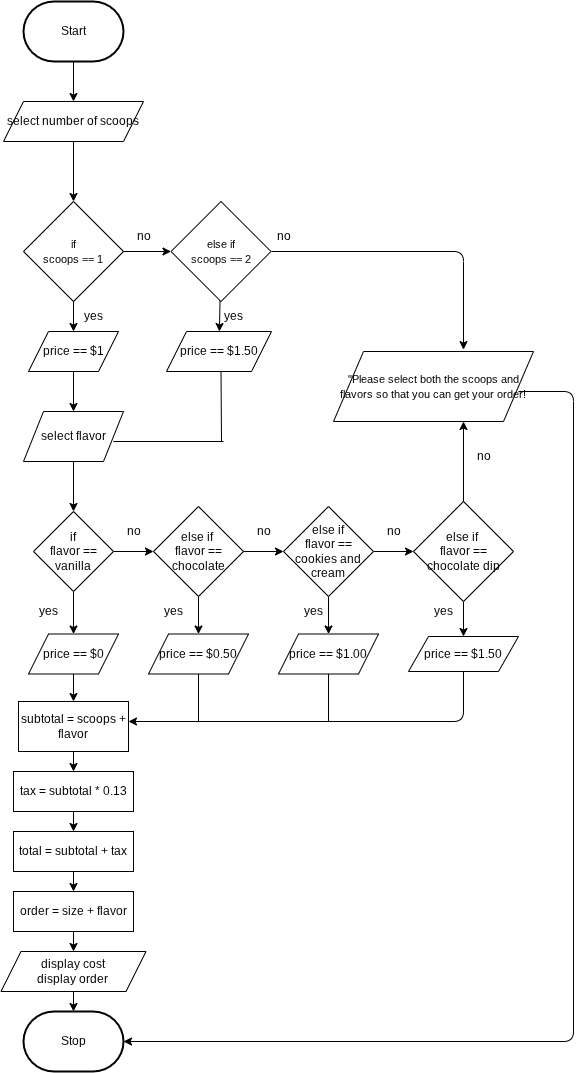

The diagram above was exported from draw.io. Its source (the exported page's mxGraphModel, read from the mxfile embedded in the PNG):
<mxGraphModel dx="1640" dy="629" grid="1" gridSize="10" guides="1" tooltips="1" connect="1" arrows="1" fold="1" page="1" pageScale="1" pageWidth="850" pageHeight="1100" math="0" shadow="0">
  <root>
    <mxCell id="0" />
    <mxCell id="1" parent="0" />
    <mxCell id="2" value="Start" style="strokeWidth=2;html=1;shape=mxgraph.flowchart.terminator;whiteSpace=wrap;" parent="1" vertex="1">
      <mxGeometry x="230" y="20" width="100" height="60" as="geometry" />
    </mxCell>
    <mxCell id="3" value="Stop" style="strokeWidth=2;html=1;shape=mxgraph.flowchart.terminator;whiteSpace=wrap;" parent="1" vertex="1">
      <mxGeometry x="230" y="1030" width="100" height="60" as="geometry" />
    </mxCell>
    <mxCell id="7" value="" style="edgeStyle=none;html=1;exitX=0.5;exitY=1;exitDx=0;exitDy=0;exitPerimeter=0;" parent="1" source="2" target="6" edge="1">
      <mxGeometry relative="1" as="geometry">
        <mxPoint x="280" y="480" as="sourcePoint" />
      </mxGeometry>
    </mxCell>
    <mxCell id="11" value="" style="edgeStyle=none;html=1;" parent="1" source="6" target="9" edge="1">
      <mxGeometry relative="1" as="geometry" />
    </mxCell>
    <mxCell id="6" value="&lt;font style=&quot;font-size: 12px;&quot;&gt;select number of scoops&lt;/font&gt;" style="shape=parallelogram;perimeter=parallelogramPerimeter;whiteSpace=wrap;html=1;fixedSize=1;" parent="1" vertex="1">
      <mxGeometry x="210" y="120" width="140" height="40" as="geometry" />
    </mxCell>
    <mxCell id="12" value="" style="edgeStyle=none;html=1;" parent="1" source="9" target="10" edge="1">
      <mxGeometry relative="1" as="geometry" />
    </mxCell>
    <mxCell id="21" value="" style="edgeStyle=none;html=1;" parent="1" source="9" target="20" edge="1">
      <mxGeometry relative="1" as="geometry" />
    </mxCell>
    <mxCell id="9" value="&lt;font style=&quot;font-size: 11px;&quot;&gt;if&lt;/font&gt;&lt;div&gt;&lt;font style=&quot;font-size: 11px;&quot;&gt;scoops == 1&lt;/font&gt;&lt;/div&gt;" style="rhombus;whiteSpace=wrap;html=1;" parent="1" vertex="1">
      <mxGeometry x="230" y="220" width="100" height="100" as="geometry" />
    </mxCell>
    <mxCell id="22" value="" style="edgeStyle=none;html=1;" parent="1" source="10" target="19" edge="1">
      <mxGeometry relative="1" as="geometry" />
    </mxCell>
    <mxCell id="10" value="&lt;font style=&quot;font-size: 11px;&quot;&gt;else if&lt;/font&gt;&lt;div&gt;&lt;font style=&quot;font-size: 11px;&quot;&gt;scoops == 2&lt;/font&gt;&lt;/div&gt;" style="rhombus;whiteSpace=wrap;html=1;" parent="1" vertex="1">
      <mxGeometry x="377.5" y="220" width="100" height="100" as="geometry" />
    </mxCell>
    <mxCell id="13" value="no" style="text;html=1;align=center;verticalAlign=middle;resizable=0;points=[];autosize=1;strokeColor=none;fillColor=none;" parent="1" vertex="1">
      <mxGeometry x="330" y="240" width="40" height="30" as="geometry" />
    </mxCell>
    <mxCell id="29" value="" style="edgeStyle=none;html=1;" parent="1" source="14" target="15" edge="1">
      <mxGeometry relative="1" as="geometry" />
    </mxCell>
    <mxCell id="14" value="select flavor" style="shape=parallelogram;perimeter=parallelogramPerimeter;whiteSpace=wrap;html=1;fixedSize=1;" parent="1" vertex="1">
      <mxGeometry x="230" y="430" width="100" height="50" as="geometry" />
    </mxCell>
    <mxCell id="30" value="" style="edgeStyle=none;html=1;" parent="1" source="15" target="16" edge="1">
      <mxGeometry relative="1" as="geometry" />
    </mxCell>
    <mxCell id="47" value="" style="edgeStyle=none;html=1;" parent="1" source="15" target="45" edge="1">
      <mxGeometry relative="1" as="geometry" />
    </mxCell>
    <mxCell id="15" value="if&lt;div&gt;flavor == vanilla&lt;/div&gt;" style="rhombus;whiteSpace=wrap;html=1;" parent="1" vertex="1">
      <mxGeometry x="240" y="530" width="80" height="80" as="geometry" />
    </mxCell>
    <mxCell id="31" value="" style="edgeStyle=none;html=1;" parent="1" source="16" target="17" edge="1">
      <mxGeometry relative="1" as="geometry" />
    </mxCell>
    <mxCell id="48" value="" style="edgeStyle=none;html=1;" parent="1" source="16" target="44" edge="1">
      <mxGeometry relative="1" as="geometry" />
    </mxCell>
    <mxCell id="16" value="else if&amp;nbsp;&lt;div&gt;flavor == chocolate&lt;/div&gt;" style="rhombus;whiteSpace=wrap;html=1;" parent="1" vertex="1">
      <mxGeometry x="360" y="525" width="90" height="90" as="geometry" />
    </mxCell>
    <mxCell id="32" value="" style="edgeStyle=none;html=1;" parent="1" source="17" target="18" edge="1">
      <mxGeometry relative="1" as="geometry" />
    </mxCell>
    <mxCell id="49" value="" style="edgeStyle=none;html=1;" parent="1" source="17" target="43" edge="1">
      <mxGeometry relative="1" as="geometry" />
    </mxCell>
    <mxCell id="17" value="else if&lt;div&gt;flavor == cookies and cream&lt;/div&gt;" style="rhombus;whiteSpace=wrap;html=1;" parent="1" vertex="1">
      <mxGeometry x="490" y="525" width="90" height="90" as="geometry" />
    </mxCell>
    <mxCell id="50" value="" style="edgeStyle=none;html=1;" parent="1" source="18" target="42" edge="1">
      <mxGeometry relative="1" as="geometry" />
    </mxCell>
    <mxCell id="18" value="else if&amp;nbsp;&lt;div&gt;flavor == chocolate dip&lt;/div&gt;" style="rhombus;whiteSpace=wrap;html=1;" parent="1" vertex="1">
      <mxGeometry x="620" y="520" width="100" height="100" as="geometry" />
    </mxCell>
    <mxCell id="19" value="price == $1.50" style="shape=parallelogram;perimeter=parallelogramPerimeter;whiteSpace=wrap;html=1;fixedSize=1;" parent="1" vertex="1">
      <mxGeometry x="373" y="350" width="105" height="40" as="geometry" />
    </mxCell>
    <mxCell id="26" value="" style="edgeStyle=none;html=1;" parent="1" source="20" target="14" edge="1">
      <mxGeometry relative="1" as="geometry" />
    </mxCell>
    <mxCell id="20" value="price == $1" style="shape=parallelogram;perimeter=parallelogramPerimeter;whiteSpace=wrap;html=1;fixedSize=1;" parent="1" vertex="1">
      <mxGeometry x="235" y="350" width="90" height="40" as="geometry" />
    </mxCell>
    <mxCell id="23" value="yes" style="text;html=1;align=center;verticalAlign=middle;resizable=0;points=[];autosize=1;strokeColor=none;fillColor=none;" parent="1" vertex="1">
      <mxGeometry x="420" y="320" width="40" height="30" as="geometry" />
    </mxCell>
    <mxCell id="24" value="yes" style="text;html=1;align=center;verticalAlign=middle;resizable=0;points=[];autosize=1;strokeColor=none;fillColor=none;" parent="1" vertex="1">
      <mxGeometry x="280" y="320" width="40" height="30" as="geometry" />
    </mxCell>
    <mxCell id="33" value="" style="endArrow=none;html=1;" parent="1" edge="1">
      <mxGeometry width="50" height="50" relative="1" as="geometry">
        <mxPoint x="428" y="460" as="sourcePoint" />
        <mxPoint x="427.5" y="390" as="targetPoint" />
      </mxGeometry>
    </mxCell>
    <mxCell id="35" value="" style="endArrow=none;html=1;" parent="1" edge="1">
      <mxGeometry width="50" height="50" relative="1" as="geometry">
        <mxPoint x="320" y="460" as="sourcePoint" />
        <mxPoint x="430" y="460" as="targetPoint" />
      </mxGeometry>
    </mxCell>
    <mxCell id="39" value="no" style="text;html=1;align=center;verticalAlign=middle;resizable=0;points=[];autosize=1;strokeColor=none;fillColor=none;" parent="1" vertex="1">
      <mxGeometry x="320" y="535" width="40" height="30" as="geometry" />
    </mxCell>
    <mxCell id="40" value="no" style="text;html=1;align=center;verticalAlign=middle;resizable=0;points=[];autosize=1;strokeColor=none;fillColor=none;" parent="1" vertex="1">
      <mxGeometry x="450" y="535" width="40" height="30" as="geometry" />
    </mxCell>
    <mxCell id="41" value="no" style="text;html=1;align=center;verticalAlign=middle;resizable=0;points=[];autosize=1;strokeColor=none;fillColor=none;" parent="1" vertex="1">
      <mxGeometry x="580" y="535" width="40" height="30" as="geometry" />
    </mxCell>
    <mxCell id="42" value="price == $1.50" style="shape=parallelogram;perimeter=parallelogramPerimeter;whiteSpace=wrap;html=1;fixedSize=1;" parent="1" vertex="1">
      <mxGeometry x="615" y="655" width="110" height="35" as="geometry" />
    </mxCell>
    <mxCell id="43" value="price == $1.00" style="shape=parallelogram;perimeter=parallelogramPerimeter;whiteSpace=wrap;html=1;fixedSize=1;" parent="1" vertex="1">
      <mxGeometry x="485" y="652.5" width="100" height="40" as="geometry" />
    </mxCell>
    <mxCell id="44" value="price == $0.50" style="shape=parallelogram;perimeter=parallelogramPerimeter;whiteSpace=wrap;html=1;fixedSize=1;" parent="1" vertex="1">
      <mxGeometry x="355" y="652.5" width="100" height="40" as="geometry" />
    </mxCell>
    <mxCell id="59" value="" style="edgeStyle=none;html=1;" parent="1" source="45" target="51" edge="1">
      <mxGeometry relative="1" as="geometry" />
    </mxCell>
    <mxCell id="45" value="price == $0" style="shape=parallelogram;perimeter=parallelogramPerimeter;whiteSpace=wrap;html=1;fixedSize=1;" parent="1" vertex="1">
      <mxGeometry x="235" y="652.5" width="90" height="40" as="geometry" />
    </mxCell>
    <mxCell id="60" value="" style="edgeStyle=none;html=1;" parent="1" source="51" target="52" edge="1">
      <mxGeometry relative="1" as="geometry" />
    </mxCell>
    <mxCell id="51" value="subtotal = scoops + flavor" style="rounded=0;whiteSpace=wrap;html=1;" parent="1" vertex="1">
      <mxGeometry x="225" y="720" width="110" height="50" as="geometry" />
    </mxCell>
    <mxCell id="52" value="tax = subtotal * 0.13" style="rounded=0;whiteSpace=wrap;html=1;" parent="1" vertex="1">
      <mxGeometry x="220" y="790" width="120" height="40" as="geometry" />
    </mxCell>
    <mxCell id="62" value="" style="edgeStyle=none;html=1;" parent="1" source="54" target="3" edge="1">
      <mxGeometry relative="1" as="geometry" />
    </mxCell>
    <mxCell id="54" value="display cost&lt;br&gt;&lt;div&gt;display order&lt;/div&gt;" style="shape=parallelogram;perimeter=parallelogramPerimeter;whiteSpace=wrap;html=1;fixedSize=1;" parent="1" vertex="1">
      <mxGeometry x="207.5" y="970" width="145" height="40" as="geometry" />
    </mxCell>
    <mxCell id="55" value="yes" style="text;html=1;align=center;verticalAlign=middle;resizable=0;points=[];autosize=1;strokeColor=none;fillColor=none;" parent="1" vertex="1">
      <mxGeometry x="235" y="615" width="40" height="30" as="geometry" />
    </mxCell>
    <mxCell id="56" value="yes" style="text;html=1;align=center;verticalAlign=middle;resizable=0;points=[];autosize=1;strokeColor=none;fillColor=none;" parent="1" vertex="1">
      <mxGeometry x="360" y="615" width="40" height="30" as="geometry" />
    </mxCell>
    <mxCell id="57" value="yes" style="text;html=1;align=center;verticalAlign=middle;resizable=0;points=[];autosize=1;strokeColor=none;fillColor=none;" parent="1" vertex="1">
      <mxGeometry x="500" y="615" width="40" height="30" as="geometry" />
    </mxCell>
    <mxCell id="58" value="yes" style="text;html=1;align=center;verticalAlign=middle;resizable=0;points=[];autosize=1;strokeColor=none;fillColor=none;" parent="1" vertex="1">
      <mxGeometry x="630" y="615" width="40" height="30" as="geometry" />
    </mxCell>
    <mxCell id="63" value="total = subtotal + tax" style="rounded=0;whiteSpace=wrap;html=1;" parent="1" vertex="1">
      <mxGeometry x="220" y="850" width="120" height="40" as="geometry" />
    </mxCell>
    <mxCell id="64" value="" style="endArrow=classic;html=1;entryX=0.5;entryY=0;entryDx=0;entryDy=0;" parent="1" target="63" edge="1">
      <mxGeometry width="50" height="50" relative="1" as="geometry">
        <mxPoint x="280" y="830" as="sourcePoint" />
        <mxPoint x="330" y="780" as="targetPoint" />
      </mxGeometry>
    </mxCell>
    <mxCell id="66" value="order = size + flavor" style="rounded=0;whiteSpace=wrap;html=1;" parent="1" vertex="1">
      <mxGeometry x="220" y="910" width="120" height="40" as="geometry" />
    </mxCell>
    <mxCell id="67" value="" style="endArrow=classic;html=1;entryX=0.5;entryY=0;entryDx=0;entryDy=0;" parent="1" target="66" edge="1">
      <mxGeometry width="50" height="50" relative="1" as="geometry">
        <mxPoint x="280" y="890" as="sourcePoint" />
        <mxPoint x="330" y="840" as="targetPoint" />
      </mxGeometry>
    </mxCell>
    <mxCell id="68" value="" style="endArrow=classic;html=1;entryX=0.5;entryY=0;entryDx=0;entryDy=0;" parent="1" target="54" edge="1">
      <mxGeometry width="50" height="50" relative="1" as="geometry">
        <mxPoint x="280" y="950" as="sourcePoint" />
        <mxPoint x="330" y="900" as="targetPoint" />
      </mxGeometry>
    </mxCell>
    <mxCell id="69" value="&lt;font style=&quot;font-size: 11px; color: rgb(0, 0, 0);&quot;&gt;&quot;Please select both the scoops and flavors so that you can get your order!&lt;/font&gt;" style="shape=parallelogram;perimeter=parallelogramPerimeter;whiteSpace=wrap;html=1;fixedSize=1;size=30;" parent="1" vertex="1">
      <mxGeometry x="540" y="370" width="200" height="70" as="geometry" />
    </mxCell>
    <mxCell id="70" value="" style="endArrow=classic;html=1;" parent="1" edge="1">
      <mxGeometry width="50" height="50" relative="1" as="geometry">
        <mxPoint x="670" y="520" as="sourcePoint" />
        <mxPoint x="670" y="440" as="targetPoint" />
        <Array as="points" />
      </mxGeometry>
    </mxCell>
    <mxCell id="71" value="" style="endArrow=classic;html=1;entryX=0.65;entryY=-0.027;entryDx=0;entryDy=0;entryPerimeter=0;" parent="1" target="69" edge="1">
      <mxGeometry width="50" height="50" relative="1" as="geometry">
        <mxPoint x="478" y="270" as="sourcePoint" />
        <mxPoint x="528" y="220" as="targetPoint" />
        <Array as="points">
          <mxPoint x="670" y="270" />
        </Array>
      </mxGeometry>
    </mxCell>
    <mxCell id="72" value="no" style="text;html=1;align=center;verticalAlign=middle;resizable=0;points=[];autosize=1;strokeColor=none;fillColor=none;" parent="1" vertex="1">
      <mxGeometry x="470" y="240" width="40" height="30" as="geometry" />
    </mxCell>
    <mxCell id="73" value="no" style="text;html=1;align=center;verticalAlign=middle;resizable=0;points=[];autosize=1;strokeColor=none;fillColor=none;" parent="1" vertex="1">
      <mxGeometry x="670" y="460" width="40" height="30" as="geometry" />
    </mxCell>
    <mxCell id="74" value="" style="endArrow=classic;html=1;exitX=0.5;exitY=1;exitDx=0;exitDy=0;" parent="1" source="42" edge="1">
      <mxGeometry width="50" height="50" relative="1" as="geometry">
        <mxPoint x="670" y="740" as="sourcePoint" />
        <mxPoint x="335" y="740" as="targetPoint" />
        <Array as="points">
          <mxPoint x="670" y="740" />
        </Array>
      </mxGeometry>
    </mxCell>
    <mxCell id="76" value="" style="endArrow=none;html=1;" parent="1" edge="1">
      <mxGeometry width="50" height="50" relative="1" as="geometry">
        <mxPoint x="535" y="740" as="sourcePoint" />
        <mxPoint x="535" y="692.5" as="targetPoint" />
      </mxGeometry>
    </mxCell>
    <mxCell id="77" value="" style="endArrow=none;html=1;" parent="1" edge="1">
      <mxGeometry width="50" height="50" relative="1" as="geometry">
        <mxPoint x="405" y="740" as="sourcePoint" />
        <mxPoint x="405" y="692.5" as="targetPoint" />
      </mxGeometry>
    </mxCell>
    <mxCell id="78" value="" style="endArrow=classic;html=1;entryX=1;entryY=0.5;entryDx=0;entryDy=0;entryPerimeter=0;" edge="1" parent="1" target="3">
      <mxGeometry width="50" height="50" relative="1" as="geometry">
        <mxPoint x="725" y="410" as="sourcePoint" />
        <mxPoint x="460" y="800" as="targetPoint" />
        <Array as="points">
          <mxPoint x="780" y="410" />
          <mxPoint x="780" y="1060" />
        </Array>
      </mxGeometry>
    </mxCell>
  </root>
</mxGraphModel>